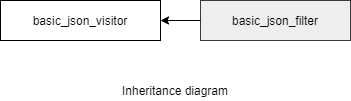

The diagram above was exported from draw.io. Its source (the exported page's mxGraphModel, read from the mxfile embedded in the PNG):
<mxGraphModel dx="1038" dy="498" grid="1" gridSize="10" guides="1" tooltips="1" connect="1" arrows="1" fold="1" page="1" pageScale="1" pageWidth="850" pageHeight="1100" math="0" shadow="0">
  <root>
    <mxCell id="0" />
    <mxCell id="1" parent="0" />
    <mxCell id="ENTxnKQSh2CqKtWMmYxJ-1" value="basic_json_visitor" style="rounded=0;whiteSpace=wrap;html=1;" parent="1" vertex="1">
      <mxGeometry x="80" y="120" width="160" height="40" as="geometry" />
    </mxCell>
    <mxCell id="ENTxnKQSh2CqKtWMmYxJ-7" value="basic_json_filter" style="rounded=0;whiteSpace=wrap;html=1;fillColor=#eeeeee;strokeColor=#36393d;" parent="1" vertex="1">
      <mxGeometry x="280" y="120" width="150" height="40" as="geometry" />
    </mxCell>
    <mxCell id="ENTxnKQSh2CqKtWMmYxJ-8" value="" style="endArrow=classic;html=1;exitX=0;exitY=0.5;exitDx=0;exitDy=0;entryX=1;entryY=0.5;entryDx=0;entryDy=0;" parent="1" source="ENTxnKQSh2CqKtWMmYxJ-7" target="ENTxnKQSh2CqKtWMmYxJ-1" edge="1">
      <mxGeometry width="50" height="50" relative="1" as="geometry">
        <mxPoint x="40" y="230" as="sourcePoint" />
        <mxPoint x="90" y="180" as="targetPoint" />
      </mxGeometry>
    </mxCell>
    <mxCell id="gvMh2KNXaReg-WQKevKe-7" value="Inheritance diagram" style="text;html=1;strokeColor=none;fillColor=none;align=center;verticalAlign=middle;whiteSpace=wrap;rounded=0;" parent="1" vertex="1">
      <mxGeometry x="190" y="200" width="130" height="20" as="geometry" />
    </mxCell>
  </root>
</mxGraphModel>